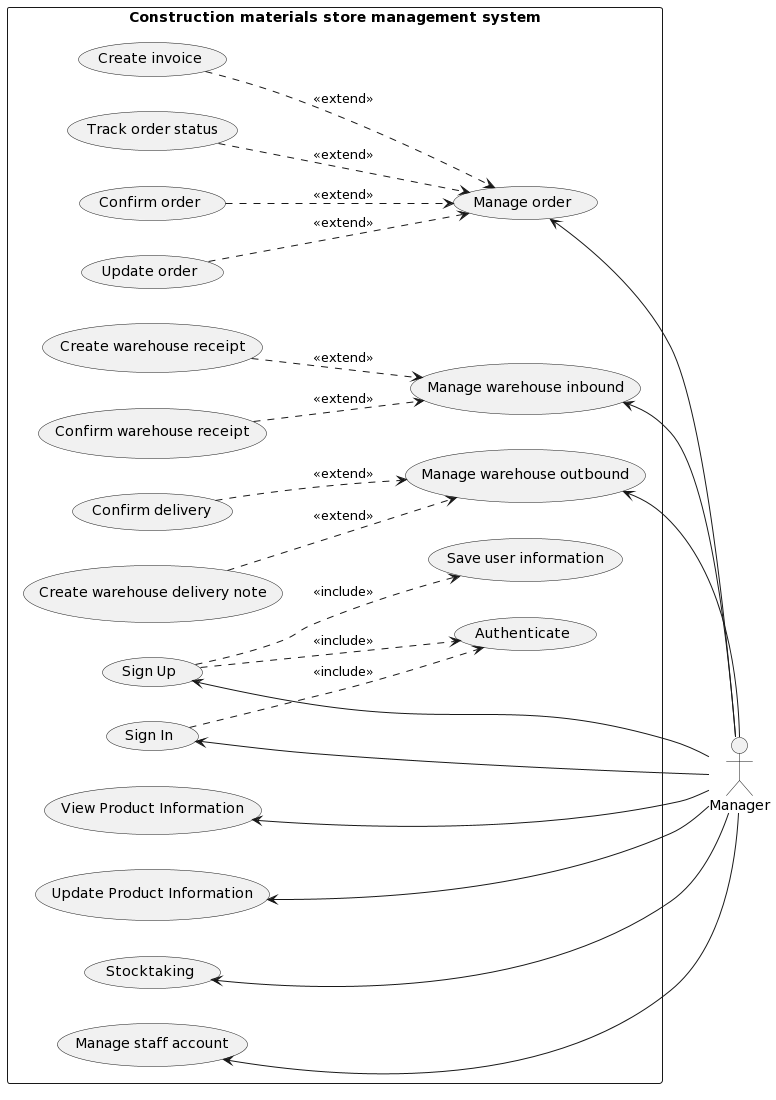

The diagram above was rendered by PlantUML. Its source (embedded in the PNG):
@startuml
left to right direction
skinparam packageStyle rectangle
actor Manager as M

rectangle "Construction materials store management system" {
(Sign Up) <-- M
(Sign In) <-- M
(View Product Information) <-- M
(Update Product Information) <-- M 
(Manage order) <-- M
(Stocktaking) <-- M
(Manage warehouse inbound) <-- M
(Manage warehouse outbound) <-- M
(Manage staff account) <-- M

(Sign Up) ..> (Save user information): <<include>>
(Sign In) ..> (Authenticate): <<include>>
(Sign Up) ..> (Authenticate): <<include>>
(Create warehouse receipt) ..> (Manage warehouse inbound): <<extend>>
(Confirm warehouse receipt) ..> (Manage warehouse inbound): <<extend>>
(Confirm order) ..> (Manage order): <<extend>>
(Update order) ..> (Manage order): <<extend>>
(Create invoice) ..> (Manage order): <<extend>>
(Track order status) ..> (Manage order): <<extend>>
(Create warehouse delivery note) ..> (Manage warehouse outbound): <<extend>>
(Confirm delivery) ..> (Manage warehouse outbound): <<extend>>
}
@enduml